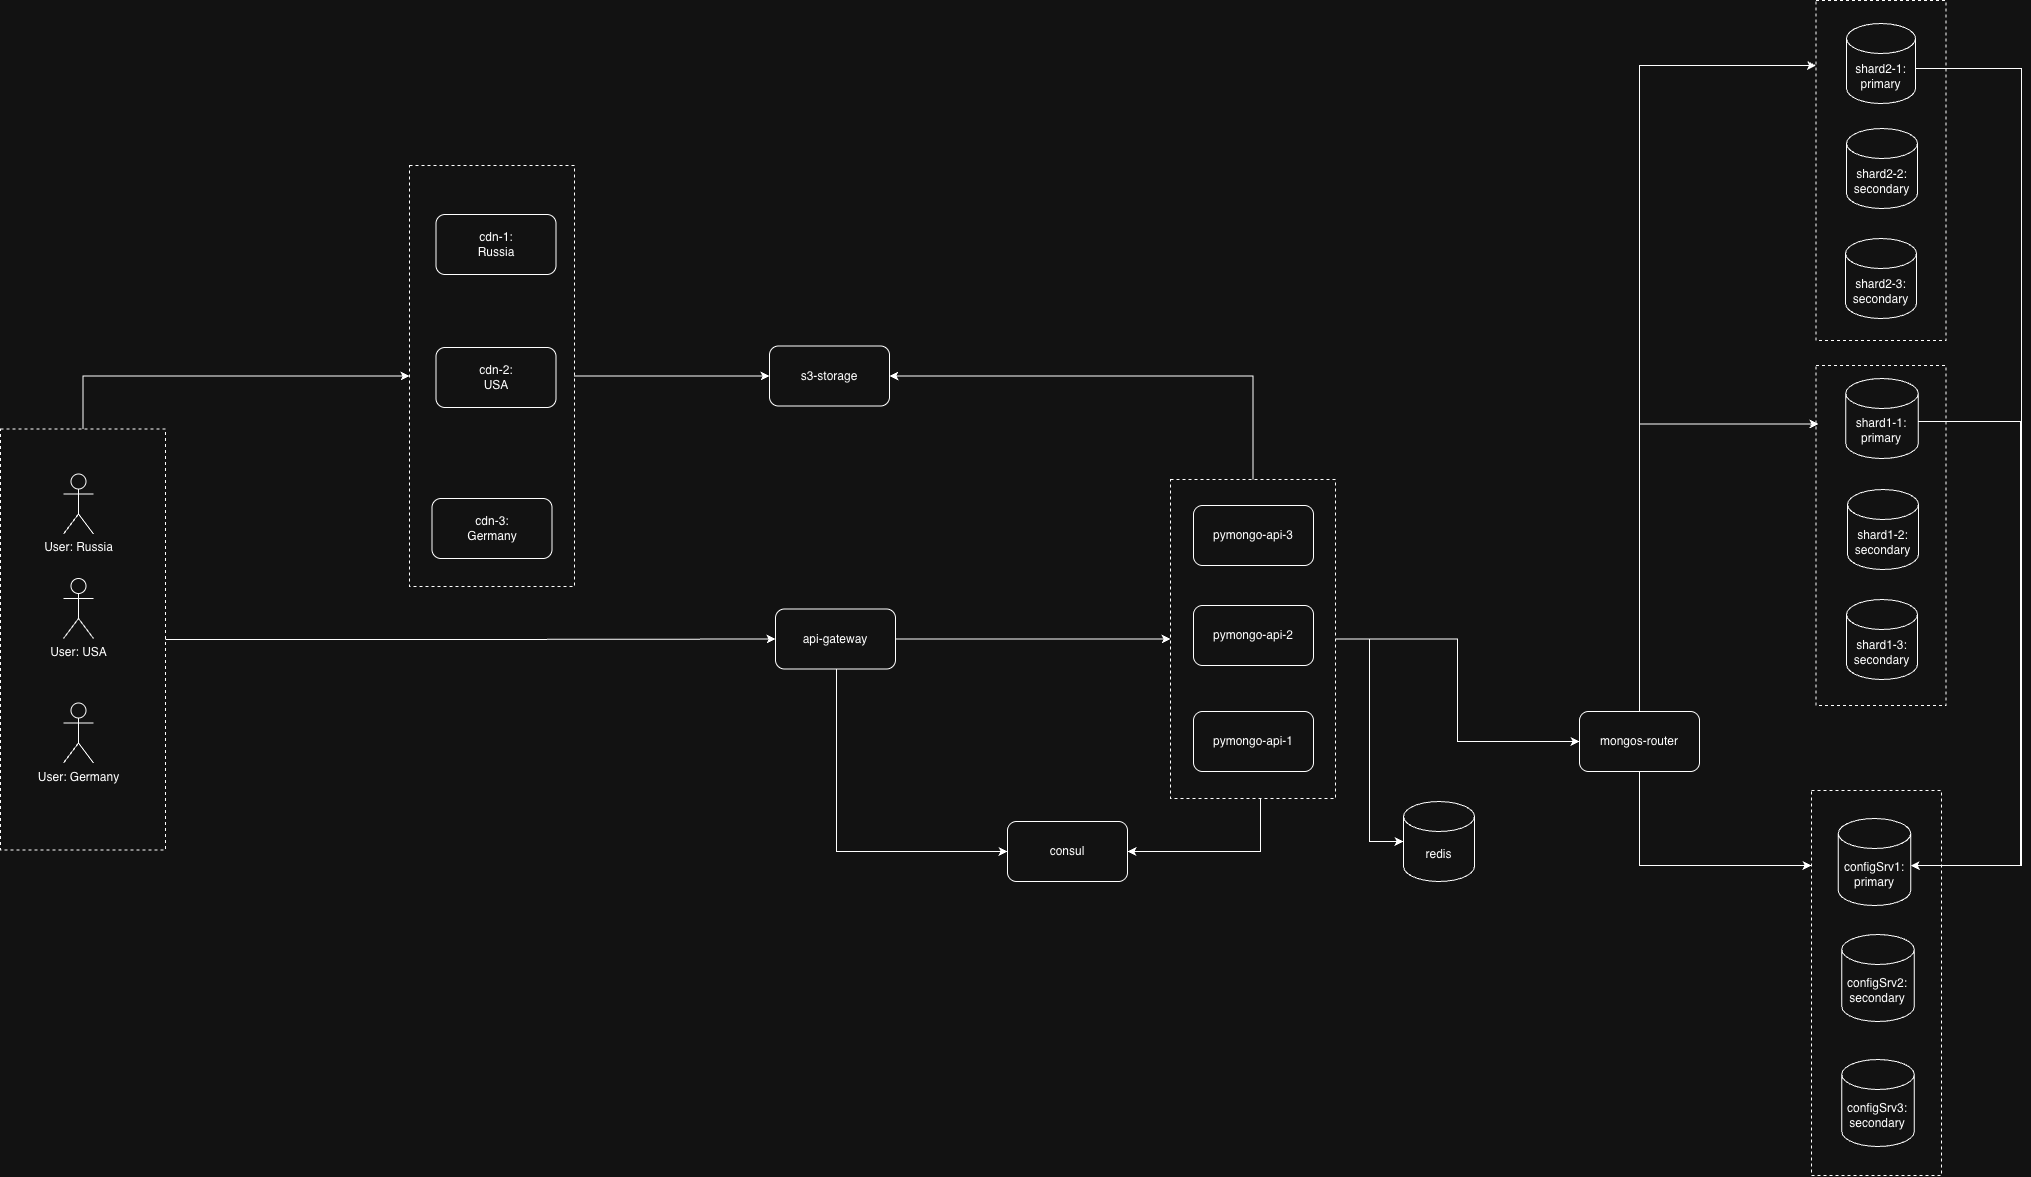

The diagram above was exported from draw.io. Its source (the exported page's mxGraphModel, read from the mxfile embedded in the PNG):
<mxGraphModel dx="4224" dy="2610" grid="0" gridSize="10" guides="1" tooltips="1" connect="1" arrows="1" fold="1" page="1" pageScale="1" pageWidth="1169" pageHeight="827" math="0" shadow="0">
  <root>
    <mxCell id="0" />
    <mxCell id="1" parent="0" />
    <mxCell id="s9YTUIOxSJeEA7faNcZi-33" edge="1" parent="1" source="s9YTUIOxSJeEA7faNcZi-28" style="edgeStyle=orthogonalEdgeStyle;rounded=0;orthogonalLoop=1;jettySize=auto;html=1;entryX=1;entryY=0.5;entryDx=0;entryDy=0;" target="s9YTUIOxSJeEA7faNcZi-29">
      <mxGeometry relative="1" as="geometry">
        <Array as="points">
          <mxPoint x="131" y="430" />
        </Array>
      </mxGeometry>
    </mxCell>
    <mxCell id="s9YTUIOxSJeEA7faNcZi-35" edge="1" parent="1" source="s9YTUIOxSJeEA7faNcZi-28" style="edgeStyle=orthogonalEdgeStyle;rounded=0;orthogonalLoop=1;jettySize=auto;html=1;entryX=1;entryY=0.5;entryDx=0;entryDy=0;" target="s9YTUIOxSJeEA7faNcZi-34">
      <mxGeometry relative="1" as="geometry">
        <Array as="points">
          <mxPoint x="124" y="-45" />
        </Array>
      </mxGeometry>
    </mxCell>
    <mxCell id="s9YTUIOxSJeEA7faNcZi-28" parent="1" style="rounded=0;whiteSpace=wrap;html=1;fillColor=none;dashed=1;" value="" vertex="1">
      <mxGeometry height="319" width="165" x="41" y="58" as="geometry" />
    </mxCell>
    <mxCell id="s9YTUIOxSJeEA7faNcZi-22" parent="1" style="rounded=0;whiteSpace=wrap;html=1;fillColor=none;dashed=1;" value="" vertex="1">
      <mxGeometry height="340" width="130" x="686.5" y="-56" as="geometry" />
    </mxCell>
    <mxCell id="s9YTUIOxSJeEA7faNcZi-15" parent="1" style="rounded=0;whiteSpace=wrap;html=1;fillColor=none;dashed=1;" value="" vertex="1">
      <mxGeometry height="385" width="130" x="682" y="369" as="geometry" />
    </mxCell>
    <mxCell id="s9YTUIOxSJeEA7faNcZi-9" parent="1" style="rounded=0;whiteSpace=wrap;html=1;fillColor=none;dashed=1;" value="" vertex="1">
      <mxGeometry height="340" width="130" x="686.5" y="-421" as="geometry" />
    </mxCell>
    <mxCell id="s9YTUIOxSJeEA7faNcZi-25" edge="1" parent="1" source="s9YTUIOxSJeEA7faNcZi-28" style="edgeStyle=orthogonalEdgeStyle;rounded=0;orthogonalLoop=1;jettySize=auto;html=1;exitX=1;exitY=0.5;exitDx=0;exitDy=0;" target="s9YTUIOxSJeEA7faNcZi-5">
      <mxGeometry relative="1" as="geometry" />
    </mxCell>
    <mxCell id="zA23MoTUsTF4_91t8viU-3" parent="1" style="rounded=1;whiteSpace=wrap;html=1;" value="pymongo-api-1" vertex="1">
      <mxGeometry height="60" width="120" x="64" y="290" as="geometry" />
    </mxCell>
    <mxCell id="s9YTUIOxSJeEA7faNcZi-5" parent="1" style="rounded=1;whiteSpace=wrap;html=1;" value="mongos-router" vertex="1">
      <mxGeometry height="60" width="120" x="450" y="290" as="geometry" />
    </mxCell>
    <mxCell id="s9YTUIOxSJeEA7faNcZi-6" parent="1" style="shape=cylinder3;whiteSpace=wrap;html=1;boundedLbl=1;backgroundOutline=1;size=15;" value="configSrv1: primary" vertex="1">
      <mxGeometry height="87" width="72.5" x="708.75" y="397" as="geometry" />
    </mxCell>
    <mxCell id="s9YTUIOxSJeEA7faNcZi-7" parent="1" style="shape=cylinder3;whiteSpace=wrap;html=1;boundedLbl=1;backgroundOutline=1;size=15;" value="shard1-1:&lt;br&gt;primary" vertex="1">
      <mxGeometry height="80" width="72.5" x="716.25" y="-43" as="geometry" />
    </mxCell>
    <mxCell id="s9YTUIOxSJeEA7faNcZi-8" parent="1" style="shape=cylinder3;whiteSpace=wrap;html=1;boundedLbl=1;backgroundOutline=1;size=15;" value="shard2-1:&lt;br&gt;primary" vertex="1">
      <mxGeometry height="80" width="69" x="717" y="-398" as="geometry" />
    </mxCell>
    <mxCell id="s9YTUIOxSJeEA7faNcZi-10" edge="1" parent="1" source="s9YTUIOxSJeEA7faNcZi-5" style="edgeStyle=orthogonalEdgeStyle;rounded=0;orthogonalLoop=1;jettySize=auto;html=1;" target="s9YTUIOxSJeEA7faNcZi-15">
      <mxGeometry relative="1" as="geometry">
        <Array as="points">
          <mxPoint x="510" y="444" />
        </Array>
        <mxPoint x="636" y="444" as="targetPoint" />
      </mxGeometry>
    </mxCell>
    <mxCell id="s9YTUIOxSJeEA7faNcZi-11" edge="1" parent="1" source="s9YTUIOxSJeEA7faNcZi-5" style="edgeStyle=orthogonalEdgeStyle;rounded=0;orthogonalLoop=1;jettySize=auto;html=1;" target="s9YTUIOxSJeEA7faNcZi-9">
      <mxGeometry relative="1" as="geometry">
        <Array as="points">
          <mxPoint x="510" y="-356" />
        </Array>
        <mxPoint x="592" y="-364" as="targetPoint" />
      </mxGeometry>
    </mxCell>
    <mxCell id="s9YTUIOxSJeEA7faNcZi-12" edge="1" parent="1" source="s9YTUIOxSJeEA7faNcZi-5" style="edgeStyle=orthogonalEdgeStyle;rounded=0;orthogonalLoop=1;jettySize=auto;html=1;entryX=0.019;entryY=0.172;entryDx=0;entryDy=0;entryPerimeter=0;" target="s9YTUIOxSJeEA7faNcZi-22">
      <mxGeometry relative="1" as="geometry">
        <Array as="points">
          <mxPoint x="510" y="2" />
        </Array>
        <mxPoint x="685" y="3" as="targetPoint" />
      </mxGeometry>
    </mxCell>
    <mxCell id="s9YTUIOxSJeEA7faNcZi-13" edge="1" parent="1" source="s9YTUIOxSJeEA7faNcZi-7" style="edgeStyle=orthogonalEdgeStyle;rounded=0;orthogonalLoop=1;jettySize=auto;html=1;" target="s9YTUIOxSJeEA7faNcZi-6">
      <mxGeometry relative="1" as="geometry">
        <Array as="points">
          <mxPoint x="891" />
          <mxPoint x="891" y="444" />
        </Array>
      </mxGeometry>
    </mxCell>
    <mxCell id="s9YTUIOxSJeEA7faNcZi-14" edge="1" parent="1" source="s9YTUIOxSJeEA7faNcZi-8" style="edgeStyle=orthogonalEdgeStyle;rounded=0;orthogonalLoop=1;jettySize=auto;html=1;" target="s9YTUIOxSJeEA7faNcZi-6">
      <mxGeometry relative="1" as="geometry">
        <Array as="points">
          <mxPoint x="892" y="-353" />
          <mxPoint x="892" y="444" />
        </Array>
      </mxGeometry>
    </mxCell>
    <mxCell id="s9YTUIOxSJeEA7faNcZi-16" parent="1" style="shape=cylinder3;whiteSpace=wrap;html=1;boundedLbl=1;backgroundOutline=1;size=15;" value="configSrv2: secondary" vertex="1">
      <mxGeometry height="87" width="72.5" x="712.25" y="513" as="geometry" />
    </mxCell>
    <mxCell id="s9YTUIOxSJeEA7faNcZi-17" parent="1" style="shape=cylinder3;whiteSpace=wrap;html=1;boundedLbl=1;backgroundOutline=1;size=15;" value="configSrv3: secondary" vertex="1">
      <mxGeometry height="87" width="72.5" x="712.25" y="638" as="geometry" />
    </mxCell>
    <mxCell id="s9YTUIOxSJeEA7faNcZi-18" parent="1" style="shape=cylinder3;whiteSpace=wrap;html=1;boundedLbl=1;backgroundOutline=1;size=15;" value="shard2-2:&lt;br&gt;secondary" vertex="1">
      <mxGeometry height="80" width="71" x="717" y="-293" as="geometry" />
    </mxCell>
    <mxCell id="s9YTUIOxSJeEA7faNcZi-19" parent="1" style="shape=cylinder3;whiteSpace=wrap;html=1;boundedLbl=1;backgroundOutline=1;size=15;" value="shard2-3:&lt;br&gt;secondary" vertex="1">
      <mxGeometry height="80" width="71" x="716" y="-183" as="geometry" />
    </mxCell>
    <mxCell id="s9YTUIOxSJeEA7faNcZi-20" parent="1" style="shape=cylinder3;whiteSpace=wrap;html=1;boundedLbl=1;backgroundOutline=1;size=15;" value="shard1-2:&lt;br&gt;secondary" vertex="1">
      <mxGeometry height="80" width="71" x="718" y="68" as="geometry" />
    </mxCell>
    <mxCell id="s9YTUIOxSJeEA7faNcZi-21" parent="1" style="shape=cylinder3;whiteSpace=wrap;html=1;boundedLbl=1;backgroundOutline=1;size=15;" value="shard1-3:&lt;br&gt;secondary" vertex="1">
      <mxGeometry height="80" width="71" x="717" y="178" as="geometry" />
    </mxCell>
    <mxCell id="s9YTUIOxSJeEA7faNcZi-23" parent="1" style="shape=cylinder3;whiteSpace=wrap;html=1;boundedLbl=1;backgroundOutline=1;size=15;" value="redis" vertex="1">
      <mxGeometry height="80" width="71" x="274" y="380" as="geometry" />
    </mxCell>
    <mxCell id="s9YTUIOxSJeEA7faNcZi-24" edge="1" parent="1" source="s9YTUIOxSJeEA7faNcZi-28" style="edgeStyle=orthogonalEdgeStyle;rounded=0;orthogonalLoop=1;jettySize=auto;html=1;entryX=0;entryY=0.5;entryDx=0;entryDy=0;entryPerimeter=0;exitX=1;exitY=0.5;exitDx=0;exitDy=0;" target="s9YTUIOxSJeEA7faNcZi-23">
      <mxGeometry relative="1" as="geometry" />
    </mxCell>
    <mxCell id="s9YTUIOxSJeEA7faNcZi-26" parent="1" style="rounded=1;whiteSpace=wrap;html=1;" value="pymongo-api-2" vertex="1">
      <mxGeometry height="60" width="120" x="64" y="184" as="geometry" />
    </mxCell>
    <mxCell id="s9YTUIOxSJeEA7faNcZi-27" parent="1" style="rounded=1;whiteSpace=wrap;html=1;" value="pymongo-api-3" vertex="1">
      <mxGeometry height="60" width="120" x="64" y="84" as="geometry" />
    </mxCell>
    <mxCell id="s9YTUIOxSJeEA7faNcZi-29" parent="1" style="rounded=1;whiteSpace=wrap;html=1;" value="consul" vertex="1">
      <mxGeometry height="60" width="120" x="-122" y="400" as="geometry" />
    </mxCell>
    <mxCell id="s9YTUIOxSJeEA7faNcZi-31" edge="1" parent="1" source="s9YTUIOxSJeEA7faNcZi-30" style="edgeStyle=orthogonalEdgeStyle;rounded=0;orthogonalLoop=1;jettySize=auto;html=1;" target="s9YTUIOxSJeEA7faNcZi-28">
      <mxGeometry relative="1" as="geometry" />
    </mxCell>
    <mxCell id="s9YTUIOxSJeEA7faNcZi-32" edge="1" parent="1" source="s9YTUIOxSJeEA7faNcZi-30" style="edgeStyle=orthogonalEdgeStyle;rounded=0;orthogonalLoop=1;jettySize=auto;html=1;entryX=0;entryY=0.5;entryDx=0;entryDy=0;" target="s9YTUIOxSJeEA7faNcZi-29">
      <mxGeometry relative="1" as="geometry">
        <Array as="points">
          <mxPoint x="-293" y="430" />
        </Array>
      </mxGeometry>
    </mxCell>
    <mxCell id="s9YTUIOxSJeEA7faNcZi-30" parent="1" style="rounded=1;whiteSpace=wrap;html=1;" value="api-gateway" vertex="1">
      <mxGeometry height="60" width="120" x="-354" y="187.5" as="geometry" />
    </mxCell>
    <mxCell id="s9YTUIOxSJeEA7faNcZi-34" parent="1" style="rounded=1;whiteSpace=wrap;html=1;" value="s3-storage" vertex="1">
      <mxGeometry height="60" width="120" x="-360" y="-75.5" as="geometry" />
    </mxCell>
    <mxCell id="s9YTUIOxSJeEA7faNcZi-36" parent="1" style="shape=umlActor;verticalLabelPosition=bottom;verticalAlign=top;html=1;outlineConnect=0;" value="User: Russia" vertex="1">
      <mxGeometry height="60" width="30" x="-1066" y="52.5" as="geometry" />
    </mxCell>
    <mxCell id="s9YTUIOxSJeEA7faNcZi-37" parent="1" style="shape=umlActor;verticalLabelPosition=bottom;verticalAlign=top;html=1;outlineConnect=0;" value="User: USA" vertex="1">
      <mxGeometry height="60" width="30" x="-1066" y="157" as="geometry" />
    </mxCell>
    <mxCell id="s9YTUIOxSJeEA7faNcZi-38" parent="1" style="shape=umlActor;verticalLabelPosition=bottom;verticalAlign=top;html=1;outlineConnect=0;" value="User: Germany" vertex="1">
      <mxGeometry height="60" width="30" x="-1066" y="281.5" as="geometry" />
    </mxCell>
    <mxCell id="s9YTUIOxSJeEA7faNcZi-39" parent="1" style="rounded=1;whiteSpace=wrap;html=1;" value="cdn-1:&lt;br&gt;Russia" vertex="1">
      <mxGeometry height="60" width="120" x="-693.5" y="-207" as="geometry" />
    </mxCell>
    <mxCell id="s9YTUIOxSJeEA7faNcZi-40" parent="1" style="rounded=1;whiteSpace=wrap;html=1;" value="cdn-2:&lt;br&gt;USA" vertex="1">
      <mxGeometry height="60" width="120" x="-693.5" y="-74" as="geometry" />
    </mxCell>
    <mxCell id="s9YTUIOxSJeEA7faNcZi-41" parent="1" style="rounded=1;whiteSpace=wrap;html=1;" value="cdn-3:&lt;br&gt;Germany" vertex="1">
      <mxGeometry height="60" width="120" x="-697.5" y="77" as="geometry" />
    </mxCell>
    <mxCell id="s9YTUIOxSJeEA7faNcZi-46" edge="1" parent="1" source="s9YTUIOxSJeEA7faNcZi-42" style="edgeStyle=orthogonalEdgeStyle;rounded=0;orthogonalLoop=1;jettySize=auto;html=1;entryX=0;entryY=0.5;entryDx=0;entryDy=0;" target="s9YTUIOxSJeEA7faNcZi-34">
      <mxGeometry relative="1" as="geometry" />
    </mxCell>
    <mxCell id="s9YTUIOxSJeEA7faNcZi-42" parent="1" style="rounded=0;whiteSpace=wrap;html=1;fillColor=none;dashed=1;" value="" vertex="1">
      <mxGeometry height="421" width="165" x="-720" y="-256" as="geometry" />
    </mxCell>
    <mxCell id="s9YTUIOxSJeEA7faNcZi-48" edge="1" parent="1" source="s9YTUIOxSJeEA7faNcZi-47" style="edgeStyle=orthogonalEdgeStyle;rounded=0;orthogonalLoop=1;jettySize=auto;html=1;entryX=0;entryY=0.5;entryDx=0;entryDy=0;exitX=0.5;exitY=0;exitDx=0;exitDy=0;" target="s9YTUIOxSJeEA7faNcZi-42">
      <mxGeometry relative="1" as="geometry">
        <Array as="points">
          <mxPoint x="-1047" y="-46" />
        </Array>
      </mxGeometry>
    </mxCell>
    <mxCell id="s9YTUIOxSJeEA7faNcZi-49" edge="1" parent="1" source="s9YTUIOxSJeEA7faNcZi-47" style="edgeStyle=orthogonalEdgeStyle;rounded=0;orthogonalLoop=1;jettySize=auto;html=1;entryX=0;entryY=0.5;entryDx=0;entryDy=0;" target="s9YTUIOxSJeEA7faNcZi-30">
      <mxGeometry relative="1" as="geometry" />
    </mxCell>
    <mxCell id="s9YTUIOxSJeEA7faNcZi-47" parent="1" style="rounded=0;whiteSpace=wrap;html=1;fillColor=none;dashed=1;" value="" vertex="1">
      <mxGeometry height="421" width="165" x="-1129" y="7.5" as="geometry" />
    </mxCell>
  </root>
</mxGraphModel>